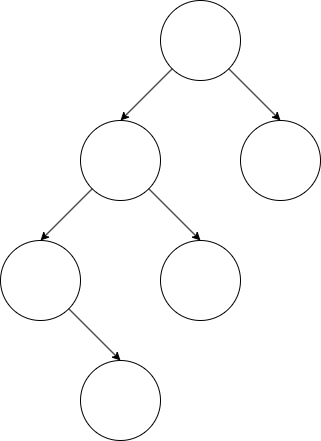

The diagram above was exported from draw.io. Its source (the exported page's mxGraphModel, read from the mxfile embedded in the PNG):
<mxGraphModel dx="1037" dy="576" grid="1" gridSize="10" guides="1" tooltips="1" connect="1" arrows="1" fold="1" page="1" pageScale="1" pageWidth="827" pageHeight="1169" math="0" shadow="0">
  <root>
    <mxCell id="0" />
    <mxCell id="1" parent="0" />
    <mxCell id="DBdvBKDBEwkkcIdd-v_v-1" value="" style="ellipse;whiteSpace=wrap;html=1;aspect=fixed;" parent="1" vertex="1">
      <mxGeometry x="360" y="40" width="80" height="80" as="geometry" />
    </mxCell>
    <mxCell id="DBdvBKDBEwkkcIdd-v_v-2" value="" style="ellipse;whiteSpace=wrap;html=1;aspect=fixed;" parent="1" vertex="1">
      <mxGeometry x="280" y="160" width="80" height="80" as="geometry" />
    </mxCell>
    <mxCell id="DBdvBKDBEwkkcIdd-v_v-3" value="" style="ellipse;whiteSpace=wrap;html=1;aspect=fixed;" parent="1" vertex="1">
      <mxGeometry x="440" y="160" width="80" height="80" as="geometry" />
    </mxCell>
    <mxCell id="DBdvBKDBEwkkcIdd-v_v-4" value="" style="endArrow=classic;html=1;rounded=0;entryX=0.5;entryY=0;entryDx=0;entryDy=0;exitX=0;exitY=1;exitDx=0;exitDy=0;" parent="1" source="DBdvBKDBEwkkcIdd-v_v-1" target="DBdvBKDBEwkkcIdd-v_v-2" edge="1">
      <mxGeometry width="50" height="50" relative="1" as="geometry">
        <mxPoint x="390" y="610" as="sourcePoint" />
        <mxPoint x="440" y="560" as="targetPoint" />
      </mxGeometry>
    </mxCell>
    <mxCell id="DBdvBKDBEwkkcIdd-v_v-5" value="" style="endArrow=classic;html=1;rounded=0;entryX=0.5;entryY=0;entryDx=0;entryDy=0;exitX=1;exitY=1;exitDx=0;exitDy=0;" parent="1" source="DBdvBKDBEwkkcIdd-v_v-1" target="DBdvBKDBEwkkcIdd-v_v-3" edge="1">
      <mxGeometry width="50" height="50" relative="1" as="geometry">
        <mxPoint x="390" y="610" as="sourcePoint" />
        <mxPoint x="440" y="560" as="targetPoint" />
      </mxGeometry>
    </mxCell>
    <mxCell id="zX7qYWAheXrgWP0sVPJX-1" value="" style="ellipse;whiteSpace=wrap;html=1;aspect=fixed;" vertex="1" parent="1">
      <mxGeometry x="360" y="280" width="80" height="80" as="geometry" />
    </mxCell>
    <mxCell id="zX7qYWAheXrgWP0sVPJX-2" value="" style="ellipse;whiteSpace=wrap;html=1;aspect=fixed;" vertex="1" parent="1">
      <mxGeometry x="200" y="280" width="80" height="80" as="geometry" />
    </mxCell>
    <mxCell id="zX7qYWAheXrgWP0sVPJX-3" value="" style="endArrow=classic;html=1;rounded=0;exitX=1;exitY=1;exitDx=0;exitDy=0;entryX=0.5;entryY=0;entryDx=0;entryDy=0;" edge="1" parent="1" source="DBdvBKDBEwkkcIdd-v_v-2" target="zX7qYWAheXrgWP0sVPJX-1">
      <mxGeometry width="50" height="50" relative="1" as="geometry">
        <mxPoint x="390" y="260" as="sourcePoint" />
        <mxPoint x="440" y="210" as="targetPoint" />
      </mxGeometry>
    </mxCell>
    <mxCell id="zX7qYWAheXrgWP0sVPJX-4" value="" style="endArrow=classic;html=1;rounded=0;exitX=0;exitY=1;exitDx=0;exitDy=0;entryX=0.5;entryY=0;entryDx=0;entryDy=0;" edge="1" parent="1" source="DBdvBKDBEwkkcIdd-v_v-2" target="zX7qYWAheXrgWP0sVPJX-2">
      <mxGeometry width="50" height="50" relative="1" as="geometry">
        <mxPoint x="300" y="300" as="sourcePoint" />
        <mxPoint x="350" y="250" as="targetPoint" />
      </mxGeometry>
    </mxCell>
    <mxCell id="zX7qYWAheXrgWP0sVPJX-5" value="" style="ellipse;whiteSpace=wrap;html=1;aspect=fixed;" vertex="1" parent="1">
      <mxGeometry x="280" y="400" width="80" height="80" as="geometry" />
    </mxCell>
    <mxCell id="zX7qYWAheXrgWP0sVPJX-6" value="" style="endArrow=classic;html=1;rounded=0;exitX=1;exitY=1;exitDx=0;exitDy=0;entryX=0.5;entryY=0;entryDx=0;entryDy=0;" edge="1" parent="1" source="zX7qYWAheXrgWP0sVPJX-2" target="zX7qYWAheXrgWP0sVPJX-5">
      <mxGeometry width="50" height="50" relative="1" as="geometry">
        <mxPoint x="390" y="310" as="sourcePoint" />
        <mxPoint x="440" y="260" as="targetPoint" />
      </mxGeometry>
    </mxCell>
  </root>
</mxGraphModel>